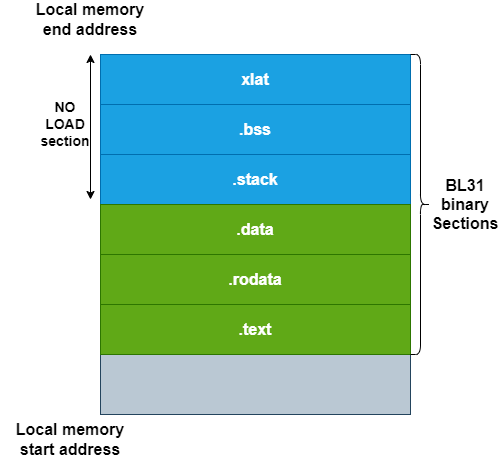

The diagram above was exported from draw.io. Its source (the exported page's mxGraphModel, read from the mxfile embedded in the PNG):
<mxGraphModel dx="2954" dy="1196" grid="1" gridSize="10" guides="1" tooltips="1" connect="1" arrows="1" fold="1" page="1" pageScale="1" pageWidth="850" pageHeight="1100" math="0" shadow="0">
  <root>
    <mxCell id="0" />
    <mxCell id="1" parent="0" />
    <mxCell id="XQK-_rpJHCAQJvdiheVZ-27" value="" style="rounded=0;whiteSpace=wrap;html=1;fillColor=#bac8d3;strokeColor=#23445d;fontStyle=1;fontSize=16;" vertex="1" parent="1">
      <mxGeometry x="250" y="110" width="310" height="360" as="geometry" />
    </mxCell>
    <mxCell id="XQK-_rpJHCAQJvdiheVZ-28" value="xlat" style="rounded=0;whiteSpace=wrap;html=1;fillColor=#1ba1e2;fontColor=#ffffff;strokeColor=#006EAF;fontStyle=1;fontSize=16;" vertex="1" parent="1">
      <mxGeometry x="250" y="110" width="310" height="50" as="geometry" />
    </mxCell>
    <mxCell id="XQK-_rpJHCAQJvdiheVZ-29" value=".bss" style="rounded=0;whiteSpace=wrap;html=1;fillColor=#1ba1e2;fontColor=#ffffff;strokeColor=#006EAF;fontStyle=1;fontSize=16;" vertex="1" parent="1">
      <mxGeometry x="250" y="160" width="310" height="50" as="geometry" />
    </mxCell>
    <mxCell id="XQK-_rpJHCAQJvdiheVZ-30" value=".stack" style="rounded=0;whiteSpace=wrap;html=1;fillColor=#1ba1e2;fontColor=#ffffff;strokeColor=#006EAF;fontStyle=1;fontSize=16;" vertex="1" parent="1">
      <mxGeometry x="250" y="210" width="310" height="50" as="geometry" />
    </mxCell>
    <mxCell id="XQK-_rpJHCAQJvdiheVZ-31" value=".data" style="rounded=0;whiteSpace=wrap;html=1;fillColor=#60a917;fontColor=#ffffff;strokeColor=#2D7600;fontStyle=1;fontSize=16;" vertex="1" parent="1">
      <mxGeometry x="250" y="260" width="310" height="50" as="geometry" />
    </mxCell>
    <mxCell id="XQK-_rpJHCAQJvdiheVZ-32" value=".rodata" style="rounded=0;whiteSpace=wrap;html=1;fillColor=#60a917;fontColor=#ffffff;strokeColor=#2D7600;fontStyle=1;fontSize=16;" vertex="1" parent="1">
      <mxGeometry x="250" y="310" width="310" height="50" as="geometry" />
    </mxCell>
    <mxCell id="XQK-_rpJHCAQJvdiheVZ-33" value=".text" style="rounded=0;whiteSpace=wrap;html=1;fillColor=#60a917;fontColor=#ffffff;strokeColor=#2D7600;fontStyle=1;fontSize=16;" vertex="1" parent="1">
      <mxGeometry x="250" y="360" width="310" height="50" as="geometry" />
    </mxCell>
    <mxCell id="XQK-_rpJHCAQJvdiheVZ-34" value="BL31 binary Sections" style="text;html=1;strokeColor=none;fillColor=none;align=center;verticalAlign=middle;whiteSpace=wrap;rounded=0;fontStyle=1;fontSize=16;direction=south;" vertex="1" parent="1">
      <mxGeometry x="600" y="190" width="30" height="140" as="geometry" />
    </mxCell>
    <mxCell id="XQK-_rpJHCAQJvdiheVZ-35" value="Local memory start address" style="text;html=1;strokeColor=none;fillColor=none;align=center;verticalAlign=middle;whiteSpace=wrap;rounded=0;fontStyle=1;fontSize=16;" vertex="1" parent="1">
      <mxGeometry x="150" y="480" width="140" height="30" as="geometry" />
    </mxCell>
    <mxCell id="XQK-_rpJHCAQJvdiheVZ-36" value="Local memory end address" style="text;html=1;strokeColor=none;fillColor=none;align=center;verticalAlign=middle;whiteSpace=wrap;rounded=0;fontStyle=1;fontSize=16;" vertex="1" parent="1">
      <mxGeometry x="170" y="60" width="140" height="30" as="geometry" />
    </mxCell>
    <mxCell id="XQK-_rpJHCAQJvdiheVZ-37" value="NO LOAD section" style="text;html=1;strokeColor=none;fillColor=none;align=center;verticalAlign=middle;whiteSpace=wrap;rounded=0;fontStyle=1;fontSize=14;direction=south;" vertex="1" parent="1">
      <mxGeometry x="200" y="110" width="30" height="140" as="geometry" />
    </mxCell>
    <mxCell id="XQK-_rpJHCAQJvdiheVZ-38" value="" style="endArrow=classic;startArrow=classic;html=1;rounded=0;fontStyle=1;fontSize=16;" edge="1" parent="1">
      <mxGeometry width="50" height="50" relative="1" as="geometry">
        <mxPoint x="240" y="255" as="sourcePoint" />
        <mxPoint x="240" y="110" as="targetPoint" />
      </mxGeometry>
    </mxCell>
    <mxCell id="XQK-_rpJHCAQJvdiheVZ-39" value="" style="shape=curlyBracket;whiteSpace=wrap;html=1;rounded=1;flipH=1;labelPosition=right;verticalLabelPosition=middle;align=left;verticalAlign=middle;fontStyle=1;fontSize=16;" vertex="1" parent="1">
      <mxGeometry x="560" y="110" width="20" height="300" as="geometry" />
    </mxCell>
  </root>
</mxGraphModel>